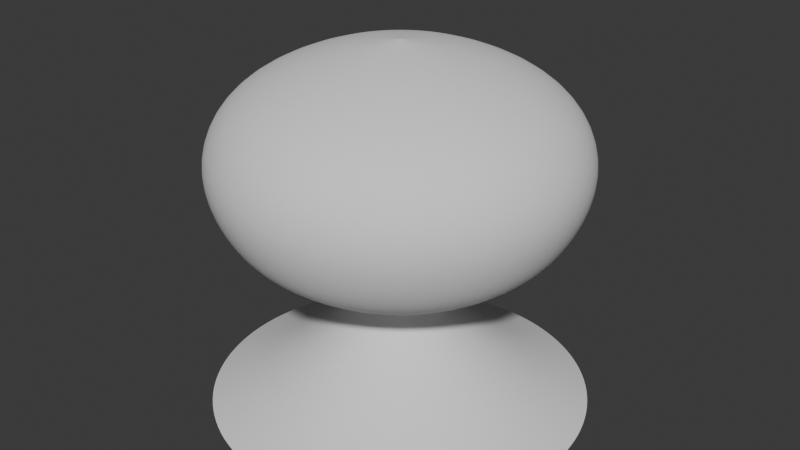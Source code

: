 # Source: Nuke.blend  (saved by Blender 4.0.36; exported with 4.5.12 LTS)
import bpy
from mathutils import Matrix  # noqa: F401  (used for matrix-valued properties, if any)

bpy.ops.wm.read_factory_settings(use_empty=True)
scene = bpy.context.scene
scene.name = 'Scene'

# ---- collections
col_collection = bpy.data.collections.new('Collection'); scene.collection.children.link(col_collection)

# ---- node groups
ng_auto_smooth = bpy.data.node_groups.new('Auto Smooth', 'GeometryNodeTree')
_s = ng_auto_smooth.interface.new_socket(name='Geometry', in_out='OUTPUT', socket_type='NodeSocketGeometry')
_s = ng_auto_smooth.interface.new_socket(name='Geometry', in_out='INPUT', socket_type='NodeSocketGeometry')
_s = ng_auto_smooth.interface.new_socket(name='Angle', in_out='INPUT', socket_type='NodeSocketFloat')
_s.subtype = 'ANGLE'
_s.min_value = 0.0
_s.max_value = 3.142
ng_auto_smooth.is_modifier = True
_N = ng_auto_smooth.nodes; _L = ng_auto_smooth.links
n0 = _N.new('NodeGroupOutput'); n0.name = 'Group Output'; n0.location = (480, -100)
n1 = _N.new('NodeGroupInput'); n1.name = 'Group Input'; n1.location = (-420, -300)
n2 = _N.new('NodeGroupInput'); n2.name = 'Group Input.001'; n2.location = (-60, -100)
n3 = _N.new('GeometryNodeSetShadeSmooth'); n3.name = 'Set Shade Smooth'; n3.location = (120, -100)
n3.domain = 'EDGE'
n4 = _N.new('GeometryNodeSetShadeSmooth'); n4.name = 'Set Shade Smooth.001'; n4.location = (300, -100)
n5 = _N.new('GeometryNodeInputMeshEdgeAngle'); n5.name = 'Edge Angle'; n5.location = (-420, -220)
n6 = _N.new('GeometryNodeInputEdgeSmooth'); n6.name = 'Is Edge Smooth'; n6.location = (-60, -160)
n7 = _N.new('GeometryNodeInputShadeSmooth'); n7.name = 'Is Face Smooth'; n7.location = (-240, -340)
n8 = _N.new('FunctionNodeBooleanMath'); n8.name = 'Boolean Math'; n8.location = (-60, -220)
n9 = _N.new('FunctionNodeCompare'); n9.name = 'Compare'; n9.location = (-240, -180)
n9.operation = 'LESS_EQUAL'
_L.new(n5.outputs[0], n9.inputs[0])
_L.new(n4.outputs[0], n0.inputs[0])
_L.new(n1.outputs[1], n9.inputs[1])
_L.new(n9.outputs[0], n8.inputs[0])
_L.new(n7.outputs[0], n8.inputs[1])
_L.new(n2.outputs[0], n3.inputs[0])
_L.new(n6.outputs[0], n3.inputs[1])
_L.new(n3.outputs[0], n4.inputs[0])
_L.new(n8.outputs[0], n3.inputs[2])
n0.is_active_output = True

# ---- world
world_world = bpy.data.worlds.new('World'); scene.world = world_world
world_world.use_nodes = True; world_world.node_tree.nodes.clear()
_N = world_world.node_tree.nodes; _L = world_world.node_tree.links
n0 = _N.new('ShaderNodeOutputWorld'); n0.name = 'World Output'; n0.location = (300, 300)
n1 = _N.new('ShaderNodeBackground'); n1.name = 'Background'; n1.location = (10, 300)
n1.inputs[0].default_value = (0.05088, 0.05088, 0.05088, 1.0)
_L.new(n1.outputs[0], n0.inputs[0])
n0.is_active_output = True
world_world.color = (0.05088, 0.05088, 0.05088)
world_world.use_sun_shadow = False
world_world.sun_shadow_jitter_overblur = 0.0

# ---- meshes
me_bottomnuke = bpy.data.meshes.new('BottomNuke')
me_bottomnuke.from_pydata([(-8.55e-08, 7.7, 0.0), (1.502, 7.552, 0.0), (2.947, 7.114, 0.0), (4.278, 6.402, 0.0), (5.445, 5.445, 0.0), (6.402, 4.278, 0.0), (7.114, 2.947, 0.0), (7.552, 1.502, 0.0), (7.7, -1.043e-07, 0.0), (7.552, -1.502, 0.0), (7.114, -2.947, 0.0), (6.402, -4.278, 0.0), (5.445, -5.445, 0.0), (4.278, -6.402, 0.0), (2.947, -7.114, 0.0), (1.502, -7.552, 0.0), (-8.55e-08, -7.7, 0.0), (-1.502, -7.552, 0.0), (-2.947, -7.114, 0.0), (-4.278, -6.402, 0.0), (-5.445, -5.445, 0.0), (-6.402, -4.278, 0.0), (-7.114, -2.947, 0.0), (-7.552, -1.502, 0.0), (-7.7, -1.043e-07, 0.0), (-7.552, 1.502, 0.0), (-7.114, 2.947, 0.0), (-6.402, 4.278, 0.0), (-5.445, 5.445, 0.0), (-4.278, 6.402, 0.0), (-2.947, 7.114, 0.0), (-1.502, 7.552, 0.0), (-4.521e-08, 5.5, 1.0), (1.073, 5.394, 1.0), (2.105, 5.081, 1.0), (3.056, 4.573, 1.0), (3.889, 3.889, 1.0), (4.573, 3.056, 1.0), (5.081, 2.105, 1.0), (5.394, 1.073, 1.0), (5.5, -5.215e-08, 1.0), (5.394, -1.073, 1.0), (5.081, -2.105, 1.0), (4.573, -3.056, 1.0), (3.889, -3.889, 1.0), (3.056, -4.573, 1.0), (2.105, -5.081, 1.0), (1.073, -5.394, 1.0), (-4.521e-08, -5.5, 1.0), (-1.073, -5.394, 1.0), (-2.105, -5.081, 1.0), (-3.056, -4.573, 1.0), (-3.889, -3.889, 1.0), (-4.573, -3.056, 1.0), (-5.081, -2.105, 1.0), (-5.394, -1.073, 1.0), (-5.5, -5.215e-08, 1.0), (-5.394, 1.073, 1.0), (-5.081, 2.105, 1.0), (-4.573, 3.056, 1.0), (-3.889, 3.889, 1.0), (-3.056, 4.573, 1.0), (-2.105, 5.081, 1.0), (-1.073, 5.394, 1.0), (-2.815e-08, 2.988, 2.8), (0.5829, 2.931, 2.8), (1.143, 2.761, 2.8), (1.66, 2.484, 2.8), (2.113, 2.113, 2.8), (2.484, 1.66, 2.8), (2.761, 1.143, 2.8), (2.931, 0.5829, 2.8), (2.988, -2.733e-08, 2.8), (2.931, -0.5829, 2.8), (2.761, -1.143, 2.8), (2.484, -1.66, 2.8), (2.113, -2.113, 2.8), (1.66, -2.484, 2.8), (1.143, -2.761, 2.8), (0.5829, -2.931, 2.8), (-2.815e-08, -2.988, 2.8), (-0.5829, -2.931, 2.8), (-1.143, -2.761, 2.8), (-1.66, -2.484, 2.8), (-2.113, -2.113, 2.8), (-2.484, -1.66, 2.8), (-2.761, -1.143, 2.8), (-2.931, -0.5829, 2.8), (-2.988, -2.733e-08, 2.8), (-2.931, 0.5829, 2.8), (-2.761, 1.143, 2.8), (-2.484, 1.66, 2.8), (-2.113, 2.113, 2.8), (-1.66, 2.484, 2.8), (-1.143, 2.761, 2.8), (-0.5829, 2.931, 2.8), (1.029e-08, 1.609, 4.331), (0.314, 1.578, 4.331), (0.6159, 1.487, 4.331), (0.8941, 1.338, 4.331), (1.138, 1.138, 4.331), (1.338, 0.8941, 4.331), (1.487, 0.6159, 4.331), (1.578, 0.314, 4.331), (1.609, 4.09e-08, 4.331), (1.578, -0.314, 4.331), (1.487, -0.6159, 4.331), (1.338, -0.8941, 4.331), (1.138, -1.138, 4.331), (0.8941, -1.338, 4.331), (0.6159, -1.487, 4.331), (0.314, -1.578, 4.331), (1.029e-08, -1.609, 4.331), (-0.314, -1.578, 4.331), (-0.6159, -1.487, 4.331), (-0.8941, -1.338, 4.331), (-1.138, -1.138, 4.331), (-1.338, -0.8941, 4.331), (-1.487, -0.6159, 4.331), (-1.578, -0.314, 4.331), (-1.609, 4.09e-08, 4.331), (-1.578, 0.314, 4.331), (-1.487, 0.6159, 4.331), (-1.338, 0.8941, 4.331), (-1.138, 1.138, 4.331), (-0.8941, 1.338, 4.331), (-0.6159, 1.487, 4.331), (-0.314, 1.578, 4.331), (-1.974e-08, 1.875, 6.524), (0.3659, 1.839, 6.524), (0.7177, 1.733, 6.524), (1.042, 1.559, 6.524), (1.326, 1.326, 6.524), (1.559, 1.042, 6.524), (1.733, 0.7177, 6.524), (1.839, 0.3659, 6.524), (1.875, 2.367e-08, 6.524), (1.839, -0.3659, 6.524), (1.733, -0.7177, 6.524), (1.559, -1.042, 6.524), (1.326, -1.326, 6.524), (1.042, -1.559, 6.524), (0.7177, -1.733, 6.524), (0.3659, -1.839, 6.524), (-1.974e-08, -1.875, 6.524), (-0.3659, -1.839, 6.524), (-0.7177, -1.733, 6.524), (-1.042, -1.559, 6.524), (-1.326, -1.326, 6.524), (-1.559, -1.042, 6.524), (-1.733, -0.7177, 6.524), (-1.839, -0.3659, 6.524), (-1.875, 2.367e-08, 6.524), (-1.839, 0.3659, 6.524), (-1.733, 0.7177, 6.524), (-1.559, 1.042, 6.524), (-1.326, 1.326, 6.524), (-1.042, 1.559, 6.524), (-0.7177, 1.733, 6.524), (-0.3659, 1.839, 6.524), (0.2067, 1.039, 5.428), (0.4054, 0.9788, 5.428), (0.5886, 0.8809, 5.428), (0.7491, 0.7491, 5.428), (0.8809, 0.5886, 5.428), (0.9788, 0.4054, 5.428), (1.039, 0.2067, 5.428), (1.059, 2.397e-08, 5.428), (1.039, -0.2067, 5.428), (0.9788, -0.4054, 5.428), (0.8809, -0.5886, 5.428), (0.7491, -0.7491, 5.428), (0.5886, -0.8809, 5.428), (0.4054, -0.9788, 5.428), (0.2067, -1.039, 5.428), (1.348e-08, -1.059, 5.428), (-0.2067, -1.039, 5.428), (-0.4054, -0.9788, 5.428), (-0.5886, -0.8809, 5.428), (-0.7491, -0.7491, 5.428), (-0.8809, -0.5886, 5.428), (-0.9788, -0.4054, 5.428), (-1.039, -0.2067, 5.428), (-1.059, 2.397e-08, 5.428), (-1.039, 0.2067, 5.428), (-0.9788, 0.4054, 5.428), (-0.8809, 0.5886, 5.428), (-0.7491, 0.7491, 5.428), (-0.5886, 0.8809, 5.428), (-0.4054, 0.9788, 5.428), (-0.2067, 1.039, 5.428), (1.348e-08, 1.059, 5.428)], [], [(31, 63, 32, 0), (30, 62, 63, 31), (29, 61, 62, 30), (28, 60, 61, 29), (27, 59, 60, 28), (26, 58, 59, 27), (25, 57, 58, 26), (24, 56, 57, 25), (23, 55, 56, 24), (22, 54, 55, 23), (21, 53, 54, 22), (20, 52, 53, 21), (19, 51, 52, 20), (18, 50, 51, 19), (17, 49, 50, 18), (16, 48, 49, 17), (15, 47, 48, 16), (14, 46, 47, 15), (13, 45, 46, 14), (12, 44, 45, 13), (11, 43, 44, 12), (10, 42, 43, 11), (9, 41, 42, 10), (8, 40, 41, 9), (7, 39, 40, 8), (6, 38, 39, 7), (5, 37, 38, 6), (4, 36, 37, 5), (3, 35, 36, 4), (2, 34, 35, 3), (1, 33, 34, 2), (0, 32, 33, 1), (63, 95, 64, 32), (62, 94, 95, 63), (61, 93, 94, 62), (60, 92, 93, 61), (59, 91, 92, 60), (58, 90, 91, 59), (57, 89, 90, 58), (56, 88, 89, 57), (55, 87, 88, 56), (54, 86, 87, 55), (53, 85, 86, 54), (52, 84, 85, 53), (51, 83, 84, 52), (50, 82, 83, 51), (49, 81, 82, 50), (48, 80, 81, 49), (47, 79, 80, 48), (46, 78, 79, 47), (45, 77, 78, 46), (44, 76, 77, 45), (43, 75, 76, 44), (42, 74, 75, 43), (41, 73, 74, 42), (40, 72, 73, 41), (39, 71, 72, 40), (38, 70, 71, 39), (37, 69, 70, 38), (36, 68, 69, 37), (35, 67, 68, 36), (34, 66, 67, 35), (33, 65, 66, 34), (32, 64, 65, 33), (95, 127, 96, 64), (94, 126, 127, 95), (93, 125, 126, 94), (92, 124, 125, 93), (91, 123, 124, 92), (90, 122, 123, 91), (89, 121, 122, 90), (88, 120, 121, 89), (87, 119, 120, 88), (86, 118, 119, 87), (85, 117, 118, 86), (84, 116, 117, 85), (83, 115, 116, 84), (82, 114, 115, 83), (81, 113, 114, 82), (80, 112, 113, 81), (79, 111, 112, 80), (78, 110, 111, 79), (77, 109, 110, 78), (76, 108, 109, 77), (75, 107, 108, 76), (74, 106, 107, 75), (73, 105, 106, 74), (72, 104, 105, 73), (71, 103, 104, 72), (70, 102, 103, 71), (69, 101, 102, 70), (68, 100, 101, 69), (67, 99, 100, 68), (66, 98, 99, 67), (65, 97, 98, 66), (64, 96, 97, 65), (190, 159, 128, 191), (189, 158, 159, 190), (188, 157, 158, 189), (187, 156, 157, 188), (186, 155, 156, 187), (185, 154, 155, 186), (184, 153, 154, 185), (183, 152, 153, 184), (182, 151, 152, 183), (181, 150, 151, 182), (180, 149, 150, 181), (179, 148, 149, 180), (178, 147, 148, 179), (177, 146, 147, 178), (176, 145, 146, 177), (175, 144, 145, 176), (174, 143, 144, 175), (173, 142, 143, 174), (172, 141, 142, 173), (171, 140, 141, 172), (170, 139, 140, 171), (169, 138, 139, 170), (168, 137, 138, 169), (167, 136, 137, 168), (166, 135, 136, 167), (165, 134, 135, 166), (164, 133, 134, 165), (163, 132, 133, 164), (162, 131, 132, 163), (161, 130, 131, 162), (160, 129, 130, 161), (191, 128, 129, 160), (96, 191, 160, 97), (97, 160, 161, 98), (98, 161, 162, 99), (99, 162, 163, 100), (100, 163, 164, 101), (101, 164, 165, 102), (102, 165, 166, 103), (103, 166, 167, 104), (104, 167, 168, 105), (105, 168, 169, 106), (106, 169, 170, 107), (107, 170, 171, 108), (108, 171, 172, 109), (109, 172, 173, 110), (110, 173, 174, 111), (111, 174, 175, 112), (112, 175, 176, 113), (113, 176, 177, 114), (114, 177, 178, 115), (115, 178, 179, 116), (116, 179, 180, 117), (117, 180, 181, 118), (118, 181, 182, 119), (119, 182, 183, 120), (120, 183, 184, 121), (121, 184, 185, 122), (122, 185, 186, 123), (123, 186, 187, 124), (124, 187, 188, 125), (125, 188, 189, 126), (126, 189, 190, 127), (127, 190, 191, 96)])
me_bottomnuke.polygons.foreach_set('use_smooth', [True] * 160)
_uv = me_bottomnuke.uv_layers.new(name='UVMap')
_uv.uv.foreach_set('vector', [0.03136, 1.49e-08, 0.03136, 0.125, 0.0001199, 0.125, 0.0001199, 7.451e-08, 0.0626, 1.49e-08, 0.0626, 0.125, 0.03136, 0.125, 0.03136, 1.49e-08, 0.09385, 7.451e-08, 0.09385, 0.125, 0.0626, 0.125, 0.0626, 1.49e-08, 0.1251, 7.451e-08, 0.1251, 0.125, 0.09385, 0.125, 0.09385, 7.451e-08, 0.1563, 7.451e-08, 0.1563, 0.125, 0.1251, 0.125, 0.1251, 7.451e-08, 0.1876, 4.47e-08, 0.1876, 0.125, 0.1563, 0.125, 0.1563, 7.451e-08, 0.2188, 1.49e-08, 0.2188, 0.125, 0.1876, 0.125, 0.1876, 4.47e-08, 0.2501, 1.49e-08, 0.2501, 0.125, 0.2188, 0.125, 0.2188, 1.49e-08, 0.2813, 1.49e-08, 0.2813, 0.125, 0.2501, 0.125, 0.2501, 1.49e-08, 0.3125, 1.49e-08, 0.3125, 0.125, 0.2813, 0.125, 0.2813, 1.49e-08, 0.3438, 1.49e-08, 0.3438, 0.125, 0.3125, 0.125, 0.3125, 1.49e-08, 0.375, 1.49e-08, 0.375, 0.125, 0.3438, 0.125, 0.3438, 1.49e-08, 0.4063, 1.49e-08, 0.4063, 0.125, 0.375, 0.125, 0.375, 1.49e-08, 0.4375, 1.49e-08, 0.4375, 0.125, 0.4063, 0.125, 0.4063, 1.49e-08, 0.4688, 1.49e-08, 0.4688, 0.125, 0.4375, 0.125, 0.4375, 1.49e-08, 0.5, 1.49e-08, 0.5, 0.125, 0.4688, 0.125, 0.4688, 1.49e-08, 0.5312, 1.49e-08, 0.5312, 0.125, 0.5, 0.125, 0.5, 1.49e-08, 0.5625, -1.49e-08, 0.5625, 0.125, 0.5312, 0.125, 0.5312, 1.49e-08, 0.5937, -1.49e-08, 0.5937, 0.125, 0.5625, 0.125, 0.5625, -1.49e-08, 0.625, -4.47e-08, 0.625, 0.125, 0.5937, 0.125, 0.5937, -1.49e-08, 0.6562, -4.47e-08, 0.6562, 0.125, 0.625, 0.125, 0.625, -4.47e-08, 0.6875, -4.47e-08, 0.6875, 0.125, 0.6562, 0.125, 0.6562, -4.47e-08, 0.7187, -4.47e-08, 0.7187, 0.125, 0.6875, 0.125, 0.6875, -4.47e-08, 0.7499, -4.47e-08, 0.7499, 0.125, 0.7187, 0.125, 0.7187, -4.47e-08, 0.7812, -4.47e-08, 0.7812, 0.125, 0.7499, 0.125, 0.7499, -4.47e-08, 0.8124, -4.47e-08, 0.8124, 0.125, 0.7812, 0.125, 0.7812, -4.47e-08, 0.8437, -4.47e-08, 0.8437, 0.125, 0.8124, 0.125, 0.8124, -4.47e-08, 0.8749, -4.47e-08, 0.8749, 0.125, 0.8437, 0.125, 0.8437, -4.47e-08, 0.9062, -4.47e-08, 0.9062, 0.125, 0.8749, 0.125, 0.8749, -4.47e-08, 0.9374, -4.47e-08, 0.9374, 0.125, 0.9062, 0.125, 0.9062, -4.47e-08, 0.9686, -4.47e-08, 0.9686, 0.125, 0.9374, 0.125, 0.9374, -4.47e-08, 0.9999, -7.451e-08, 0.9999, 0.125, 0.9686, 0.125, 0.9686, -4.47e-08, 0.03136, 0.125, 0.03136, 0.3875, 0.0001199, 0.3875, 0.0001199, 0.125, 0.0626, 0.125, 0.0626, 0.3875, 0.03136, 0.3875, 0.03136, 0.125, 0.09385, 0.125, 0.09385, 0.3875, 0.0626, 0.3875, 0.0626, 0.125, 0.1251, 0.125, 0.1251, 0.3875, 0.09385, 0.3875, 0.09385, 0.125, 0.1563, 0.125, 0.1563, 0.3875, 0.1251, 0.3875, 0.1251, 0.125, 0.1876, 0.125, 0.1876, 0.3875, 0.1563, 0.3875, 0.1563, 0.125, 0.2188, 0.125, 0.2188, 0.3875, 0.1876, 0.3875, 0.1876, 0.125, 0.2501, 0.125, 0.2501, 0.3875, 0.2188, 0.3875, 0.2188, 0.125, 0.2813, 0.125, 0.2813, 0.3875, 0.2501, 0.3875, 0.2501, 0.125, 0.3125, 0.125, 0.3125, 0.3875, 0.2813, 0.3875, 0.2813, 0.125, 0.3438, 0.125, 0.3438, 0.3875, 0.3125, 0.3875, 0.3125, 0.125, 0.375, 0.125, 0.375, 0.3875, 0.3438, 0.3875, 0.3438, 0.125, 0.4063, 0.125, 0.4063, 0.3875, 0.375, 0.3875, 0.375, 0.125, 0.4375, 0.125, 0.4375, 0.3875, 0.4063, 0.3875, 0.4063, 0.125, 0.4688, 0.125, 0.4688, 0.3875, 0.4375, 0.3875, 0.4375, 0.125, 0.5, 0.125, 0.5, 0.3875, 0.4688, 0.3875, 0.4688, 0.125, 0.5312, 0.125, 0.5312, 0.3875, 0.5, 0.3875, 0.5, 0.125, 0.5625, 0.125, 0.5625, 0.3875, 0.5312, 0.3875, 0.5312, 0.125, 0.5937, 0.125, 0.5937, 0.3875, 0.5625, 0.3875, 0.5625, 0.125, 0.625, 0.125, 0.625, 0.3875, 0.5937, 0.3875, 0.5937, 0.125, 0.6562, 0.125, 0.6562, 0.3875, 0.625, 0.3875, 0.625, 0.125, 0.6875, 0.125, 0.6875, 0.3875, 0.6562, 0.3875, 0.6562, 0.125, 0.7187, 0.125, 0.7187, 0.3875, 0.6875, 0.3875, 0.6875, 0.125, 0.7499, 0.125, 0.7499, 0.3875, 0.7187, 0.3875, 0.7187, 0.125, 0.7812, 0.125, 0.7812, 0.3875, 0.7499, 0.3875, 0.7499, 0.125, 0.8124, 0.125, 0.8124, 0.3875, 0.7812, 0.3875, 0.7812, 0.125, 0.8437, 0.125, 0.8437, 0.3875, 0.8124, 0.3875, 0.8124, 0.125, 0.8749, 0.125, 0.8749, 0.3875, 0.8437, 0.3875, 0.8437, 0.125, 0.9062, 0.125, 0.9062, 0.3875, 0.8749, 0.3875, 0.8749, 0.125, 0.9374, 0.125, 0.9374, 0.3875, 0.9062, 0.3875, 0.9062, 0.125, 0.9686, 0.125, 0.9686, 0.3875, 0.9374, 0.3875, 0.9374, 0.125, 0.9999, 0.125, 0.9999, 0.3875, 0.9686, 0.3875, 0.9686, 0.125, 0.03136, 0.3875, 0.03136, 0.5713, 0.0001199, 0.5713, 0.0001199, 0.3875, 0.0626, 0.3875, 0.0626, 0.5713, 0.03136, 0.5713, 0.03136, 0.3875, 0.09385, 0.3875, 0.09385, 0.5712, 0.0626, 0.5713, 0.0626, 0.3875, 0.1251, 0.3875, 0.1251, 0.5713, 0.09385, 0.5712, 0.09385, 0.3875, 0.1563, 0.3875, 0.1563, 0.5712, 0.1251, 0.5713, 0.1251, 0.3875, 0.1876, 0.3875, 0.1876, 0.5712, 0.1563, 0.5712, 0.1563, 0.3875, 0.2188, 0.3875, 0.2188, 0.5713, 0.1876, 0.5712, 0.1876, 0.3875, 0.2501, 0.3875, 0.2501, 0.5712, 0.2188, 0.5713, 0.2188, 0.3875, 0.2813, 0.3875, 0.2813, 0.5712, 0.2501, 0.5712, 0.2501, 0.3875, 0.3125, 0.3875, 0.3125, 0.5713, 0.2813, 0.5712, 0.2813, 0.3875, 0.3438, 0.3875, 0.3438, 0.5712, 0.3125, 0.5713, 0.3125, 0.3875, 0.375, 0.3875, 0.375, 0.5713, 0.3438, 0.5712, 0.3438, 0.3875, 0.4063, 0.3875, 0.4063, 0.5712, 0.375, 0.5713, 0.375, 0.3875, 0.4375, 0.3875, 0.4375, 0.5712, 0.4063, 0.5712, 0.4063, 0.3875, 0.4688, 0.3875, 0.4688, 0.5713, 0.4375, 0.5712, 0.4375, 0.3875, 0.5, 0.3875, 0.5, 0.5713, 0.4688, 0.5713, 0.4688, 0.3875, 0.5312, 0.3875, 0.5312, 0.5713, 0.5, 0.5713, 0.5, 0.3875, 0.5625, 0.3875, 0.5625, 0.5712, 0.5312, 0.5713, 0.5312, 0.3875, 0.5937, 0.3875, 0.5937, 0.5712, 0.5625, 0.5712, 0.5625, 0.3875, 0.625, 0.3875, 0.625, 0.5712, 0.5937, 0.5712, 0.5937, 0.3875, 0.6562, 0.3875, 0.6562, 0.5712, 0.625, 0.5712, 0.625, 0.3875, 0.6875, 0.3875, 0.6875, 0.5712, 0.6562, 0.5712, 0.6562, 0.3875, 0.7187, 0.3875, 0.7187, 0.5713, 0.6875, 0.5712, 0.6875, 0.3875, 0.7499, 0.3875, 0.7499, 0.5712, 0.7187, 0.5713, 0.7187, 0.3875, 0.7812, 0.3875, 0.7812, 0.5713, 0.7499, 0.5712, 0.7499, 0.3875, 0.8124, 0.3875, 0.8124, 0.5712, 0.7812, 0.5713, 0.7812, 0.3875, 0.8437, 0.3875, 0.8437, 0.5712, 0.8124, 0.5712, 0.8124, 0.3875, 0.8749, 0.3875, 0.8749, 0.5712, 0.8437, 0.5712, 0.8437, 0.3875, 0.9062, 0.3875, 0.9062, 0.5712, 0.8749, 0.5712, 0.8749, 0.3875, 0.9374, 0.3875, 0.9374, 0.5712, 0.9062, 0.5712, 0.9062, 0.3875, 0.9686, 0.3875, 0.9686, 0.5712, 0.9374, 0.5712, 0.9374, 0.3875, 0.9999, 0.3875, 0.9999, 0.5712, 0.9686, 0.5712, 0.9686, 0.3875, 0.03136, 0.6784, 0.03136, 0.7856, 0.0001199, 0.7856, 0.0001199, 0.6784, 0.0626, 0.6784, 0.0626, 0.7856, 0.03136, 0.7856, 0.03136, 0.6784, 0.09385, 0.6784, 0.09385, 0.7856, 0.0626, 0.7856, 0.0626, 0.6784, 0.1251, 0.6784, 0.1251, 0.7856, 0.09385, 0.7856, 0.09385, 0.6784, 0.1563, 0.6784, 0.1563, 0.7856, 0.1251, 0.7856, 0.1251, 0.6784, 0.1876, 0.6784, 0.1876, 0.7856, 0.1563, 0.7856, 0.1563, 0.6784, 0.2188, 0.6784, 0.2188, 0.7856, 0.1876, 0.7856, 0.1876, 0.6784, 0.2501, 0.6784, 0.2501, 0.7856, 0.2188, 0.7856, 0.2188, 0.6784, 0.2813, 0.6784, 0.2813, 0.7856, 0.2501, 0.7856, 0.2501, 0.6784, 0.3125, 0.6784, 0.3125, 0.7856, 0.2813, 0.7856, 0.2813, 0.6784, 0.3438, 0.6784, 0.3438, 0.7856, 0.3125, 0.7856, 0.3125, 0.6784, 0.375, 0.6784, 0.375, 0.7856, 0.3438, 0.7856, 0.3438, 0.6784, 0.4063, 0.6784, 0.4063, 0.7856, 0.375, 0.7856, 0.375, 0.6784, 0.4375, 0.6784, 0.4375, 0.7856, 0.4063, 0.7856, 0.4063, 0.6784, 0.4688, 0.6784, 0.4688, 0.7856, 0.4375, 0.7856, 0.4375, 0.6784, 0.5, 0.6784, 0.5, 0.7856, 0.4688, 0.7856, 0.4688, 0.6784, 0.5312, 0.6784, 0.5312, 0.7856, 0.5, 0.7856, 0.5, 0.6784, 0.5625, 0.6784, 0.5625, 0.7856, 0.5312, 0.7856, 0.5312, 0.6784, 0.5937, 0.6784, 0.5937, 0.7856, 0.5625, 0.7856, 0.5625, 0.6784, 0.625, 0.6784, 0.625, 0.7856, 0.5937, 0.7856, 0.5937, 0.6784, 0.6562, 0.6784, 0.6562, 0.7856, 0.625, 0.7856, 0.625, 0.6784, 0.6875, 0.6784, 0.6875, 0.7856, 0.6562, 0.7856, 0.6562, 0.6784, 0.7187, 0.6784, 0.7187, 0.7856, 0.6875, 0.7856, 0.6875, 0.6784, 0.7499, 0.6784, 0.7499, 0.7856, 0.7187, 0.7856, 0.7187, 0.6784, 0.7812, 0.6784, 0.7812, 0.7856, 0.7499, 0.7856, 0.7499, 0.6784, 0.8124, 0.6784, 0.8124, 0.7856, 0.7812, 0.7856, 0.7812, 0.6784, 0.8437, 0.6784, 0.8437, 0.7856, 0.8124, 0.7856, 0.8124, 0.6784, 0.8749, 0.6784, 0.8749, 0.7856, 0.8437, 0.7856, 0.8437, 0.6784, 0.9062, 0.6784, 0.9062, 0.7856, 0.8749, 0.7856, 0.8749, 0.6784, 0.9374, 0.6784, 0.9374, 0.7856, 0.9062, 0.7856, 0.9062, 0.6784, 0.9686, 0.6784, 0.9686, 0.7856, 0.9374, 0.7856, 0.9374, 0.6784, 0.9999, 0.6784, 0.9999, 0.7856, 0.9686, 0.7856, 0.9686, 0.6784, 0.9999, 0.5712, 0.9999, 0.6784, 0.9686, 0.6784, 0.9686, 0.5712, 0.9686, 0.5712, 0.9686, 0.6784, 0.9374, 0.6784, 0.9374, 0.5712, 0.9374, 0.5712, 0.9374, 0.6784, 0.9062, 0.6784, 0.9062, 0.5712, 0.9062, 0.5712, 0.9062, 0.6784, 0.8749, 0.6784, 0.8749, 0.5712, 0.8749, 0.5712, 0.8749, 0.6784, 0.8437, 0.6784, 0.8437, 0.5712, 0.8437, 0.5712, 0.8437, 0.6784, 0.8124, 0.6784, 0.8124, 0.5712, 0.8124, 0.5712, 0.8124, 0.6784, 0.7812, 0.6784, 0.7812, 0.5713, 0.7812, 0.5713, 0.7812, 0.6784, 0.7499, 0.6784, 0.7499, 0.5712, 0.7499, 0.5712, 0.7499, 0.6784, 0.7187, 0.6784, 0.7187, 0.5713, 0.7187, 0.5713, 0.7187, 0.6784, 0.6875, 0.6784, 0.6875, 0.5712, 0.6875, 0.5712, 0.6875, 0.6784, 0.6562, 0.6784, 0.6562, 0.5712, 0.6562, 0.5712, 0.6562, 0.6784, 0.625, 0.6784, 0.625, 0.5712, 0.625, 0.5712, 0.625, 0.6784, 0.5937, 0.6784, 0.5937, 0.5712, 0.5937, 0.5712, 0.5937, 0.6784, 0.5625, 0.6784, 0.5625, 0.5712, 0.5625, 0.5712, 0.5625, 0.6784, 0.5312, 0.6784, 0.5312, 0.5713, 0.5312, 0.5713, 0.5312, 0.6784, 0.5, 0.6784, 0.5, 0.5713, 0.5, 0.5713, 0.5, 0.6784, 0.4688, 0.6784, 0.4688, 0.5713, 0.4688, 0.5713, 0.4688, 0.6784, 0.4375, 0.6784, 0.4375, 0.5712, 0.4375, 0.5712, 0.4375, 0.6784, 0.4063, 0.6784, 0.4063, 0.5712, 0.4063, 0.5712, 0.4063, 0.6784, 0.375, 0.6784, 0.375, 0.5713, 0.375, 0.5713, 0.375, 0.6784, 0.3438, 0.6784, 0.3438, 0.5712, 0.3438, 0.5712, 0.3438, 0.6784, 0.3125, 0.6784, 0.3125, 0.5713, 0.3125, 0.5713, 0.3125, 0.6784, 0.2813, 0.6784, 0.2813, 0.5712, 0.2813, 0.5712, 0.2813, 0.6784, 0.2501, 0.6784, 0.2501, 0.5712, 0.2501, 0.5712, 0.2501, 0.6784, 0.2188, 0.6784, 0.2188, 0.5713, 0.2188, 0.5713, 0.2188, 0.6784, 0.1876, 0.6784, 0.1876, 0.5712, 0.1876, 0.5712, 0.1876, 0.6784, 0.1563, 0.6784, 0.1563, 0.5712, 0.1563, 0.5712, 0.1563, 0.6784, 0.1251, 0.6784, 0.1251, 0.5713, 0.1251, 0.5713, 0.1251, 0.6784, 0.09385, 0.6784, 0.09385, 0.5712, 0.09385, 0.5712, 0.09385, 0.6784, 0.0626, 0.6784, 0.0626, 0.5713, 0.0626, 0.5713, 0.0626, 0.6784, 0.03136, 0.6784, 0.03136, 0.5713, 0.03136, 0.5713, 0.03136, 0.6784, 0.0001199, 0.6784, 0.0001199, 0.5713])
me_bottomnuke.update()
me_topnuke = bpy.data.meshes.new('TopNuke')
me_topnuke.from_pydata([(-1.299e-09, 1.107, 6.0), (0.216, 1.086, 6.0), (0.4237, 1.023, 6.0), (0.6152, 0.9207, 6.0), (0.783, 0.783, 6.0), (0.9207, 0.6152, 6.0), (1.023, 0.4237, 6.0), (1.086, 0.216, 6.0), (1.107, -1.599e-09, 6.0), (1.086, -0.216, 6.0), (1.023, -0.4237, 6.0), (0.9207, -0.6152, 6.0), (0.783, -0.783, 6.0), (0.6152, -0.9207, 6.0), (0.4237, -1.023, 6.0), (0.216, -1.086, 6.0), (-1.299e-09, -1.107, 6.0), (-0.216, -1.086, 6.0), (-0.4237, -1.023, 6.0), (-0.6152, -0.9207, 6.0), (-0.783, -0.783, 6.0), (-0.9207, -0.6152, 6.0), (-1.023, -0.4237, 6.0), (-1.086, -0.216, 6.0), (-1.107, -1.599e-09, 6.0), (-1.086, 0.216, 6.0), (-1.023, 0.4237, 6.0), (-0.9207, 0.6152, 6.0), (-0.783, 0.783, 6.0), (-0.6152, 0.9207, 6.0), (-0.4237, 1.023, 6.0), (-0.216, 1.086, 6.0), (-5.863e-09, 1.063, 5.96), (0.2074, 1.043, 5.96), (0.4068, 0.9821, 5.96), (0.5906, 0.8839, 5.96), (0.7517, 0.7517, 5.96), (0.8839, 0.5906, 5.96), (0.9821, 0.4068, 5.96), (1.043, 0.2074, 5.96), (1.063, 1.684e-08, 5.96), (1.043, -0.2074, 5.96), (0.9821, -0.4068, 5.96), (0.8839, -0.5906, 5.96), (0.7517, -0.7517, 5.96), (0.5906, -0.8839, 5.96), (0.4068, -0.9821, 5.96), (0.2074, -1.043, 5.96), (-5.863e-09, -1.063, 5.96), (-0.2074, -1.043, 5.96), (-0.4068, -0.9821, 5.96), (-0.5906, -0.8839, 5.96), (-0.7517, -0.7517, 5.96), (-0.8839, -0.5906, 5.96), (-0.9821, -0.4068, 5.96), (-1.043, -0.2074, 5.96), (-1.063, 1.684e-08, 5.96), (-1.043, 0.2074, 5.96), (-0.9821, 0.4068, 5.96), (-0.8839, 0.5906, 5.96), (-0.7517, 0.7517, 5.96), (-0.5906, 0.8839, 5.96), (-0.4068, 0.9821, 5.96), (-0.2074, 1.043, 5.96), (8.05e-09, 3.062, 5.424), (0.5974, 3.003, 5.424), (1.172, 2.829, 5.424), (1.701, 2.546, 5.424), (2.165, 2.165, 5.424), (2.546, 1.701, 5.424), (2.829, 1.172, 5.424), (3.003, 0.5974, 5.424), (3.062, -1.377e-08, 5.424), (3.003, -0.5974, 5.424), (2.829, -1.172, 5.424), (2.546, -1.701, 5.424), (2.165, -2.165, 5.424), (1.701, -2.546, 5.424), (1.172, -2.829, 5.424), (0.5974, -3.003, 5.424), (8.05e-09, -3.062, 5.424), (-0.5974, -3.003, 5.424), (-1.172, -2.829, 5.424), (-1.701, -2.546, 5.424), (-2.165, -2.165, 5.424), (-2.546, -1.701, 5.424), (-2.829, -1.172, 5.424), (-3.003, -0.5974, 5.424), (-3.062, -1.377e-08, 5.424), (-3.003, 0.5974, 5.424), (-2.829, 1.172, 5.424), (-2.546, 1.701, 5.424), (-2.165, 2.165, 5.424), (-1.701, 2.546, 5.424), (-1.172, 2.829, 5.424), (-0.5974, 3.003, 5.424), (1.482e-07, 4.007, 5.801), (0.7818, 3.93, 5.801), (1.534, 3.702, 5.801), (2.226, 3.332, 5.801), (2.834, 2.834, 5.801), (3.332, 2.226, 5.801), (3.702, 1.534, 5.801), (3.93, 0.7818, 5.801), (4.007, 4.005e-10, 5.801), (3.93, -0.7818, 5.801), (3.702, -1.534, 5.801), (3.332, -2.226, 5.801), (2.834, -2.834, 5.801), (2.226, -3.332, 5.801), (1.534, -3.702, 5.801), (0.7818, -3.93, 5.801), (1.482e-07, -4.007, 5.801), (-0.7818, -3.93, 5.801), (-1.534, -3.702, 5.801), (-2.226, -3.332, 5.801), (-2.834, -2.834, 5.801), (-3.332, -2.226, 5.801), (-3.702, -1.534, 5.801), (-3.93, -0.7818, 5.801), (-4.007, 4.005e-10, 5.801), (-3.93, 0.7818, 5.801), (-3.702, 1.534, 5.801), (-3.332, 2.226, 5.801), (-2.834, 2.834, 5.801), (-2.226, 3.332, 5.801), (-1.534, 3.702, 5.801), (-0.7818, 3.93, 5.801), (1.956e-07, 6.965, 8.34), (1.359, 6.831, 8.34), (2.665, 6.435, 8.34), (3.869, 5.791, 8.34), (4.925, 4.925, 8.34), (5.791, 3.869, 8.34), (6.435, 2.665, 8.34), (6.831, 1.359, 8.34), (6.965, -5.635e-08, 8.34), (6.831, -1.359, 8.34), (6.435, -2.665, 8.34), (5.791, -3.869, 8.34), (4.925, -4.925, 8.34), (3.869, -5.791, 8.34), (2.665, -6.435, 8.34), (1.359, -6.831, 8.34), (1.956e-07, -6.965, 8.34), (-1.359, -6.831, 8.34), (-2.665, -6.435, 8.34), (-3.869, -5.791, 8.34), (-4.925, -4.925, 8.34), (-5.791, -3.869, 8.34), (-6.435, -2.665, 8.34), (-6.831, -1.359, 8.34), (-6.965, -5.635e-08, 8.34), (-6.831, 1.359, 8.34), (-6.435, 2.665, 8.34), (-5.791, 3.869, 8.34), (-4.925, 4.925, 8.34), (-3.869, 5.791, 8.34), (-2.665, 6.435, 8.34), (-1.359, 6.831, 8.34), (1.956e-07, 6.965, 11.9), (1.359, 6.831, 11.9), (2.665, 6.435, 11.9), (3.869, 5.791, 11.9), (4.925, 4.925, 11.9), (5.791, 3.869, 11.9), (6.435, 2.665, 11.9), (6.831, 1.359, 11.9), (6.965, -5.635e-08, 11.9), (6.831, -1.359, 11.9), (6.435, -2.665, 11.9), (5.791, -3.869, 11.9), (4.925, -4.925, 11.9), (3.869, -5.791, 11.9), (2.665, -6.435, 11.9), (1.359, -6.831, 11.9), (1.956e-07, -6.965, 11.9), (-1.359, -6.831, 11.9), (-2.665, -6.435, 11.9), (-3.869, -5.791, 11.9), (-4.925, -4.925, 11.9), (-5.791, -3.869, 11.9), (-6.435, -2.665, 11.9), (-6.831, -1.359, 11.9), (-6.965, -5.635e-08, 11.9), (-6.831, 1.359, 11.9), (-6.435, 2.665, 11.9), (-5.791, 3.869, 11.9), (-4.925, 4.925, 11.9), (-3.869, 5.791, 11.9), (-2.665, 6.435, 11.9), (-1.359, 6.831, 11.9), (1.183e-07, 2.786, 14.34), (0.5435, 2.732, 14.34), (1.066, 2.574, 14.34), (1.548, 2.316, 14.34), (1.97, 1.97, 14.34), (2.316, 1.548, 14.34), (2.574, 1.066, 14.34), (2.732, 0.5435, 14.34), (2.786, -1.115e-07, 14.34), (2.732, -0.5435, 14.34), (2.574, -1.066, 14.34), (2.316, -1.548, 14.34), (1.97, -1.97, 14.34), (1.548, -2.316, 14.34), (1.066, -2.574, 14.34), (0.5435, -2.732, 14.34), (1.183e-07, -2.786, 14.34), (-0.5435, -2.732, 14.34), (-1.066, -2.574, 14.34), (-1.548, -2.316, 14.34), (-1.97, -1.97, 14.34), (-2.316, -1.548, 14.34), (-2.574, -1.066, 14.34), (-2.732, -0.5435, 14.34), (-2.786, -1.115e-07, 14.34), (-2.732, 0.5435, 14.34), (-2.574, 1.066, 14.34), (-2.316, 1.548, 14.34), (-1.97, 1.97, 14.34), (-1.548, 2.316, 14.34), (-1.066, 2.574, 14.34), (-0.5435, 2.732, 14.34), (9.351e-08, -1.661e-07, 14.78), (5.013, -2.076, 13.31), (4.511, -3.014, 13.31), (-5.426, -8.721e-08, 13.31), (-5.322, 1.059, 13.31), (3.837, -3.837, 13.31), (-5.013, 2.076, 13.31), (3.014, -4.511, 13.31), (-4.511, 3.014, 13.31), (2.076, -5.013, 13.31), (1.627e-07, 5.426, 13.31), (1.059, 5.322, 13.31), (-3.837, 3.837, 13.31), (1.059, -5.322, 13.31), (2.076, 5.013, 13.31), (-3.014, 4.511, 13.31), (1.627e-07, -5.426, 13.31), (3.014, 4.511, 13.31), (-2.076, 5.013, 13.31), (-1.059, -5.322, 13.31), (3.837, 3.837, 13.31), (-1.059, 5.322, 13.31), (-2.076, -5.013, 13.31), (4.511, 3.014, 13.31), (-3.014, -4.511, 13.31), (5.013, 2.076, 13.31), (-3.837, -3.837, 13.31), (5.322, 1.059, 13.31), (-4.511, -3.014, 13.31), (5.426, -8.721e-08, 13.31), (-5.013, -2.076, 13.31), (5.322, -1.059, 13.31), (-5.322, -1.059, 13.31), (7.36, 1.464, 10.1), (7.504, -6.585e-08, 10.1), (-6.239, -4.169, 10.1), (-6.933, -2.872, 10.1), (7.36, -1.464, 10.1), (-7.36, -1.464, 10.1), (6.933, -2.872, 10.1), (-7.504, -6.585e-08, 10.1), (6.239, -4.169, 10.1), (-7.36, 1.464, 10.1), (5.306, -5.306, 10.1), (-6.933, 2.872, 10.1), (4.169, -6.239, 10.1), (-6.239, 4.169, 10.1), (2.872, -6.933, 10.1), (2.056e-07, 7.504, 10.1), (1.464, 7.36, 10.1), (-5.306, 5.306, 10.1), (1.464, -7.36, 10.1), (2.872, 6.933, 10.1), (-4.169, 6.239, 10.1), (2.056e-07, -7.504, 10.1), (4.169, 6.239, 10.1), (-2.872, 6.933, 10.1), (-1.464, -7.36, 10.1), (5.306, 5.306, 10.1), (-1.464, 7.36, 10.1), (-2.872, -6.933, 10.1), (6.239, 4.169, 10.1), (-4.169, -6.239, 10.1), (6.933, 2.872, 10.1), (-5.306, -5.306, 10.1), (4.254, 4.254, 7.003), (5.002, 3.342, 7.003), (-1.174, 5.9, 7.003), (1.862e-07, 6.015, 7.003), (-2.302, -5.557, 7.003), (-3.342, -5.002, 7.003), (5.557, 2.302, 7.003), (-4.254, -4.254, 7.003), (5.9, 1.174, 7.003), (-5.002, -3.342, 7.003), (6.015, -2.672e-08, 7.003), (-5.557, -2.302, 7.003), (5.9, -1.174, 7.003), (-5.9, -1.174, 7.003), (5.557, -2.302, 7.003), (-6.015, -2.672e-08, 7.003), (5.002, -3.342, 7.003), (-5.9, 1.174, 7.003), (4.254, -4.254, 7.003), (-5.557, 2.302, 7.003), (3.342, -5.002, 7.003), (-5.002, 3.342, 7.003), (2.302, -5.557, 7.003), (1.174, 5.9, 7.003), (-4.254, 4.254, 7.003), (1.174, -5.9, 7.003), (2.302, 5.557, 7.003), (-3.342, 5.002, 7.003), (1.862e-07, -6.015, 7.003), (3.342, 5.002, 7.003), (-2.302, 5.557, 7.003), (-1.174, -5.9, 7.003), (9.351e-08, -1.661e-07, 14.78), (1.025e-07, -1.661e-07, 14.78), (1.025e-07, -1.661e-07, 14.78), (1.025e-07, -1.661e-07, 14.78), (1.025e-07, -1.661e-07, 14.78), (1.025e-07, -1.661e-07, 14.78), (1.025e-07, -1.661e-07, 14.78), (1.025e-07, -1.706e-07, 14.78), (1.025e-07, -1.661e-07, 14.78), (1.025e-07, -1.661e-07, 14.78), (1.025e-07, -1.661e-07, 14.78), (1.025e-07, -1.661e-07, 14.78), (1.025e-07, -1.661e-07, 14.78), (1.025e-07, -1.661e-07, 14.78), (9.351e-08, -1.661e-07, 14.78), (9.351e-08, -1.661e-07, 14.78), (9.351e-08, -1.661e-07, 14.78), (1.025e-07, -1.661e-07, 14.78), (1.025e-07, -1.661e-07, 14.78), (1.025e-07, -1.661e-07, 14.78), (1.025e-07, -1.661e-07, 14.78), (1.025e-07, -1.661e-07, 14.78), (1.025e-07, -1.661e-07, 14.78), (1.025e-07, -1.706e-07, 14.78), (1.025e-07, -1.661e-07, 14.78), (1.025e-07, -1.661e-07, 14.78), (1.025e-07, -1.661e-07, 14.78), (1.025e-07, -1.661e-07, 14.78), (1.025e-07, -1.661e-07, 14.78), (1.025e-07, -1.661e-07, 14.78), (9.351e-08, -1.661e-07, 14.78)], [(1, 0), (2, 1), (3, 2), (4, 3), (5, 4), (6, 5), (7, 6), (8, 7), (9, 8), (10, 9), (11, 10), (12, 11), (13, 12), (14, 13), (15, 14), (16, 15), (17, 16), (18, 17), (19, 18), (20, 19), (21, 20), (22, 21), (23, 22), (24, 23), (25, 24), (26, 25), (27, 26), (28, 27), (29, 28), (30, 29), (31, 30), (0, 31)], [(52, 84, 85, 53), (39, 71, 72, 40), (53, 85, 86, 54), (40, 72, 73, 41), (54, 86, 87, 55), (41, 73, 74, 42), (55, 87, 88, 56), (42, 74, 75, 43), (56, 88, 89, 57), (43, 75, 76, 44), (57, 89, 90, 58), (44, 76, 77, 45), (58, 90, 91, 59), (45, 77, 78, 46), (32, 64, 65, 33), (59, 91, 92, 60), (46, 78, 79, 47), (33, 65, 66, 34), (60, 92, 93, 61), (47, 79, 80, 48), (34, 66, 67, 35), (61, 93, 94, 62), (48, 80, 81, 49), (35, 67, 68, 36), (62, 94, 95, 63), (49, 81, 82, 50), (36, 68, 69, 37), (63, 95, 64, 32), (50, 82, 83, 51), (37, 69, 70, 38), (51, 83, 84, 52), (38, 70, 71, 39), (65, 97, 98, 66), (92, 124, 125, 93), (79, 111, 112, 80), (66, 98, 99, 67), (93, 125, 126, 94), (80, 112, 113, 81), (67, 99, 100, 68), (94, 126, 127, 95), (81, 113, 114, 82), (68, 100, 101, 69), (95, 127, 96, 64), (82, 114, 115, 83), (69, 101, 102, 70), (83, 115, 116, 84), (70, 102, 103, 71), (84, 116, 117, 85), (71, 103, 104, 72), (85, 117, 118, 86), (72, 104, 105, 73), (86, 118, 119, 87), (73, 105, 106, 74), (87, 119, 120, 88), (74, 106, 107, 75), (88, 120, 121, 89), (75, 107, 108, 76), (89, 121, 122, 90), (76, 108, 109, 77), (90, 122, 123, 91), (77, 109, 110, 78), (64, 96, 97, 65), (91, 123, 124, 92), (78, 110, 111, 79), (289, 132, 133, 290), (291, 159, 128, 292), (293, 146, 147, 294), (290, 133, 134, 295), (294, 147, 148, 296), (295, 134, 135, 297), (296, 148, 149, 298), (297, 135, 136, 299), (298, 149, 150, 300), (299, 136, 137, 301), (300, 150, 151, 302), (301, 137, 138, 303), (302, 151, 152, 304), (303, 138, 139, 305), (304, 152, 153, 306), (305, 139, 140, 307), (306, 153, 154, 308), (307, 140, 141, 309), (308, 154, 155, 310), (309, 141, 142, 311), (292, 128, 129, 312), (310, 155, 156, 313), (311, 142, 143, 314), (312, 129, 130, 315), (313, 156, 157, 316), (314, 143, 144, 317), (315, 130, 131, 318), (316, 157, 158, 319), (317, 144, 145, 320), (318, 131, 132, 289), (319, 158, 159, 291), (320, 145, 146, 293), (257, 167, 168, 258), (259, 181, 182, 260), (258, 168, 169, 261), (260, 182, 183, 262), (261, 169, 170, 263), (262, 183, 184, 264), (263, 170, 171, 265), (264, 184, 185, 266), (265, 171, 172, 267), (266, 185, 186, 268), (267, 172, 173, 269), (268, 186, 187, 270), (269, 173, 174, 271), (272, 160, 161, 273), (270, 187, 188, 274), (271, 174, 175, 275), (273, 161, 162, 276), (274, 188, 189, 277), (275, 175, 176, 278), (276, 162, 163, 279), (277, 189, 190, 280), (278, 176, 177, 281), (279, 163, 164, 282), (280, 190, 191, 283), (281, 177, 178, 284), (282, 164, 165, 285), (283, 191, 160, 272), (284, 178, 179, 286), (285, 165, 166, 287), (286, 179, 180, 288), (287, 166, 167, 257), (288, 180, 181, 259), (225, 202, 203, 226), (227, 216, 217, 228), (226, 203, 204, 229), (228, 217, 218, 230), (229, 204, 205, 231), (230, 218, 219, 232), (231, 205, 206, 233), (234, 192, 193, 235), (232, 219, 220, 236), (233, 206, 207, 237), (235, 193, 194, 238), (236, 220, 221, 239), (237, 207, 208, 240), (238, 194, 195, 241), (239, 221, 222, 242), (240, 208, 209, 243), (241, 195, 196, 244), (242, 222, 223, 245), (243, 209, 210, 246), (244, 196, 197, 247), (245, 223, 192, 234), (246, 210, 211, 248), (247, 197, 198, 249), (248, 211, 212, 250), (249, 198, 199, 251), (250, 212, 213, 252), (251, 199, 200, 253), (252, 213, 214, 254), (253, 200, 201, 255), (254, 214, 215, 256), (255, 201, 202, 225), (256, 215, 216, 227), (203, 202, 330, 331), (204, 203, 331, 332), (201, 200, 328, 329), (216, 215, 343, 344), (202, 201, 329, 330), (214, 213, 341, 342), (200, 199, 327, 328), (213, 212, 340, 341), (199, 198, 326, 327), (212, 211, 339, 340), (198, 197, 325, 326), (211, 210, 338, 339), (192, 223, 351, 224), (197, 196, 324, 325), (218, 217, 345, 346), (210, 209, 337, 338), (223, 222, 350, 351), (196, 195, 323, 324), (209, 208, 336, 337), (222, 221, 349, 350), (195, 194, 322, 323), (208, 207, 335, 336), (221, 220, 348, 349), (194, 193, 321, 322), (207, 206, 334, 335), (220, 219, 347, 348), (193, 192, 224, 321), (206, 205, 333, 334), (219, 218, 346, 347), (205, 204, 332, 333), (217, 216, 344, 345), (215, 214, 342, 343), (183, 256, 227, 184), (169, 255, 225, 170), (182, 254, 256, 183), (168, 253, 255, 169), (181, 252, 254, 182), (167, 251, 253, 168), (180, 250, 252, 181), (166, 249, 251, 167), (179, 248, 250, 180), (165, 247, 249, 166), (178, 246, 248, 179), (191, 245, 234, 160), (164, 244, 247, 165), (177, 243, 246, 178), (190, 242, 245, 191), (163, 241, 244, 164), (176, 240, 243, 177), (189, 239, 242, 190), (162, 238, 241, 163), (175, 237, 240, 176), (188, 236, 239, 189), (161, 235, 238, 162), (174, 233, 237, 175), (187, 232, 236, 188), (160, 234, 235, 161), (173, 231, 233, 174), (186, 230, 232, 187), (172, 229, 231, 173), (185, 228, 230, 186), (171, 226, 229, 172), (184, 227, 228, 185), (170, 225, 226, 171), (148, 288, 259, 149), (134, 287, 257, 135), (147, 286, 288, 148), (133, 285, 287, 134), (146, 284, 286, 147), (159, 283, 272, 128), (132, 282, 285, 133), (145, 281, 284, 146), (158, 280, 283, 159), (131, 279, 282, 132), (144, 278, 281, 145), (157, 277, 280, 158), (130, 276, 279, 131), (143, 275, 278, 144), (156, 274, 277, 157), (129, 273, 276, 130), (142, 271, 275, 143), (155, 270, 274, 156), (128, 272, 273, 129), (141, 269, 271, 142), (154, 268, 270, 155), (140, 267, 269, 141), (153, 266, 268, 154), (139, 265, 267, 140), (152, 264, 266, 153), (138, 263, 265, 139), (151, 262, 264, 152), (137, 261, 263, 138), (150, 260, 262, 151), (136, 258, 261, 137), (149, 259, 260, 150), (135, 257, 258, 136), (113, 320, 293, 114), (126, 319, 291, 127), (99, 318, 289, 100), (112, 317, 320, 113), (125, 316, 319, 126), (98, 315, 318, 99), (111, 314, 317, 112), (124, 313, 316, 125), (97, 312, 315, 98), (110, 311, 314, 111), (123, 310, 313, 124), (96, 292, 312, 97), (109, 309, 311, 110), (122, 308, 310, 123), (108, 307, 309, 109), (121, 306, 308, 122), (107, 305, 307, 108), (120, 304, 306, 121), (106, 303, 305, 107), (119, 302, 304, 120), (105, 301, 303, 106), (118, 300, 302, 119), (104, 299, 301, 105), (117, 298, 300, 118), (103, 297, 299, 104), (116, 296, 298, 117), (102, 295, 297, 103), (115, 294, 296, 116), (101, 290, 295, 102), (114, 293, 294, 115), (127, 291, 292, 96), (100, 289, 290, 101)])
me_topnuke.polygons.foreach_set('use_smooth', [True] * 288)
_uv = me_topnuke.uv_layers.new(name='UVMap')
_uv.uv.foreach_set('vector', [0.6562, 5.707e-06, 0.6562, 0.1049, 0.6875, 0.1049, 0.6875, 6.601e-06, 0.25, 2.161e-06, 0.25, 0.1049, 0.2812, 0.1049, 0.2813, 3.353e-06, 0.6875, 6.601e-06, 0.6875, 0.1049, 0.7187, 0.1049, 0.7187, 7.465e-06, 0.2813, 3.353e-06, 0.2812, 0.1049, 0.3125, 0.1049, 0.3125, 3.144e-06, 0.7187, 7.465e-06, 0.7187, 0.1049, 0.75, 0.1049, 0.75, 9.045e-06, 0.3125, 3.144e-06, 0.3125, 0.1049, 0.3437, 0.1049, 0.3438, 4.813e-06, 0.75, 9.045e-06, 0.75, 0.1049, 0.7812, 0.1049, 0.7812, 9.85e-06, 0.3438, 4.813e-06, 0.3437, 0.1049, 0.375, 0.1049, 0.375, 5.201e-06, 0.7812, 9.85e-06, 0.7812, 0.1049, 0.8125, 0.1049, 0.8125, 1.024e-05, 0.375, 5.201e-06, 0.375, 0.1049, 0.4062, 0.1049, 0.4062, 5.707e-06, 0.8125, 1.024e-05, 0.8125, 0.1049, 0.8437, 0.1049, 0.8437, 1.003e-05, 0.4062, 5.707e-06, 0.4062, 0.1049, 0.4375, 0.1049, 0.4375, 6.095e-06, 0.8437, 1.003e-05, 0.8437, 0.1049, 0.875, 0.1049, 0.875, 1.062e-05, 0.4375, 6.095e-06, 0.4375, 0.1049, 0.4687, 0.1049, 0.4687, 5.916e-06, 0.03125, -8.836e-06, 0.03125, 0.1049, 0.0625, 0.1049, 0.0625, -7.287e-06, 0.875, 1.062e-05, 0.875, 0.1049, 0.9062, 0.1049, 0.9062, 1.042e-05, 0.4687, 5.916e-06, 0.4687, 0.1049, 0.5, 0.1049, 0.5, 5.618e-06, 0.0625, -7.287e-06, 0.0625, 0.1049, 0.09375, 0.1049, 0.09375, -6.303e-06, 0.9062, 1.042e-05, 0.9062, 0.1049, 0.9375, 0.1049, 0.9375, 1.062e-05, 0.5, 5.618e-06, 0.5, 0.1049, 0.5312, 0.1049, 0.5312, 5.618e-06, 0.09375, -6.303e-06, 0.09375, 0.1049, 0.125, 0.1049, 0.125, -4.336e-06, 0.9375, 1.062e-05, 0.9375, 0.1049, 0.9687, 0.1049, 0.9687, 1.024e-05, 0.5312, 5.618e-06, 0.5312, 0.1049, 0.5625, 0.1049, 0.5625, 6.005e-06, 0.125, -4.336e-06, 0.125, 0.1049, 0.1562, 0.1049, 0.1562, -3.144e-06, 0.9687, 1.024e-05, 0.9687, 0.1049, 1.0, 0.1049, 1.0, 1.042e-05, 0.5625, 6.005e-06, 0.5625, 0.1049, 0.5937, 0.1049, 0.5937, 5.707e-06, 0.1562, -3.144e-06, 0.1562, 0.1049, 0.1875, 0.1049, 0.1875, -7.004e-07, 3.576e-07, -1.062e-05, 1.788e-07, 0.1049, 0.03125, 0.1049, 0.03125, -8.836e-06, 0.5937, 5.707e-06, 0.5937, 0.1049, 0.625, 0.1049, 0.625, 4.932e-06, 0.1875, -7.004e-07, 0.1875, 0.1049, 0.2187, 0.1049, 0.2187, 4.023e-07, 0.625, 4.932e-06, 0.625, 0.1049, 0.6562, 0.1049, 0.6562, 5.707e-06, 0.2187, 4.023e-07, 0.2187, 0.1049, 0.25, 0.1049, 0.25, 2.161e-06, 0.0625, 0.1049, 0.0625, 0.2131, 0.09375, 0.2131, 0.09375, 0.1049, 0.9062, 0.1049, 0.9062, 0.2131, 0.9375, 0.2131, 0.9375, 0.1049, 0.5, 0.1049, 0.5, 0.2131, 0.5312, 0.2131, 0.5312, 0.1049, 0.09375, 0.1049, 0.09375, 0.2131, 0.125, 0.2131, 0.125, 0.1049, 0.9375, 0.1049, 0.9375, 0.2131, 0.9687, 0.2131, 0.9687, 0.1049, 0.5312, 0.1049, 0.5312, 0.2131, 0.5625, 0.2131, 0.5625, 0.1049, 0.125, 0.1049, 0.125, 0.2131, 0.1562, 0.2131, 0.1562, 0.1049, 0.9687, 0.1049, 0.9687, 0.2131, 1.0, 0.2131, 1.0, 0.1049, 0.5625, 0.1049, 0.5625, 0.2131, 0.5937, 0.2131, 0.5937, 0.1049, 0.1562, 0.1049, 0.1562, 0.2131, 0.1875, 0.2131, 0.1875, 0.1049, 1.788e-07, 0.1049, 1.788e-07, 0.2131, 0.03125, 0.2131, 0.03125, 0.1049, 0.5937, 0.1049, 0.5937, 0.2131, 0.625, 0.2131, 0.625, 0.1049, 0.1875, 0.1049, 0.1875, 0.2131, 0.2187, 0.2131, 0.2187, 0.1049, 0.625, 0.1049, 0.625, 0.2131, 0.6562, 0.2131, 0.6562, 0.1049, 0.2187, 0.1049, 0.2187, 0.2131, 0.25, 0.2131, 0.25, 0.1049, 0.6562, 0.1049, 0.6562, 0.2131, 0.6875, 0.2131, 0.6875, 0.1049, 0.25, 0.1049, 0.25, 0.2131, 0.2812, 0.2131, 0.2812, 0.1049, 0.6875, 0.1049, 0.6875, 0.2131, 0.7187, 0.2131, 0.7187, 0.1049, 0.2812, 0.1049, 0.2812, 0.2131, 0.3125, 0.2131, 0.3125, 0.1049, 0.7187, 0.1049, 0.7187, 0.2131, 0.75, 0.2131, 0.75, 0.1049, 0.3125, 0.1049, 0.3125, 0.2131, 0.3437, 0.2131, 0.3437, 0.1049, 0.75, 0.1049, 0.75, 0.2131, 0.7812, 0.2131, 0.7812, 0.1049, 0.3437, 0.1049, 0.3437, 0.2131, 0.375, 0.2131, 0.375, 0.1049, 0.7812, 0.1049, 0.7812, 0.2131, 0.8125, 0.2131, 0.8125, 0.1049, 0.375, 0.1049, 0.375, 0.2131, 0.4062, 0.2131, 0.4062, 0.1049, 0.8125, 0.1049, 0.8125, 0.2131, 0.8437, 0.2131, 0.8437, 0.1049, 0.4062, 0.1049, 0.4062, 0.2131, 0.4375, 0.2131, 0.4375, 0.1049, 0.8437, 0.1049, 0.8437, 0.2131, 0.875, 0.2131, 0.875, 0.1049, 0.4375, 0.1049, 0.4375, 0.2131, 0.4687, 0.2131, 0.4687, 0.1049, 0.03125, 0.1049, 0.03125, 0.2131, 0.0625, 0.2131, 0.0625, 0.1049, 0.875, 0.1049, 0.875, 0.2131, 0.9062, 0.2131, 0.9062, 0.1049, 0.4687, 0.1049, 0.4687, 0.2131, 0.5, 0.2131, 0.5, 0.1049, 0.1563, 0.3267, 0.1563, 0.4507, 0.1875, 0.4507, 0.1875, 0.3267, 3.576e-07, 0.3267, 3.576e-07, 0.4507, 0.03125, 0.4507, 0.03125, 0.3267, 0.5938, 0.3267, 0.5938, 0.4507, 0.625, 0.4507, 0.625, 0.3267, 0.1875, 0.3267, 0.1875, 0.4507, 0.2188, 0.4507, 0.2188, 0.3267, 0.625, 0.3267, 0.625, 0.4507, 0.6562, 0.4507, 0.6562, 0.3267, 0.2188, 0.3267, 0.2188, 0.4507, 0.25, 0.4507, 0.25, 0.3267, 0.6562, 0.3267, 0.6562, 0.4507, 0.6875, 0.4507, 0.6875, 0.3267, 0.25, 0.3267, 0.25, 0.4507, 0.2813, 0.4507, 0.2813, 0.3267, 0.6875, 0.3267, 0.6875, 0.4507, 0.7187, 0.4507, 0.7187, 0.3267, 0.2813, 0.3267, 0.2813, 0.4507, 0.3125, 0.4507, 0.3125, 0.3267, 0.7187, 0.3267, 0.7187, 0.4507, 0.75, 0.4507, 0.75, 0.3267, 0.3125, 0.3267, 0.3125, 0.4507, 0.3438, 0.4507, 0.3438, 0.3267, 0.75, 0.3267, 0.75, 0.4507, 0.7812, 0.4507, 0.7812, 0.3267, 0.3438, 0.3267, 0.3438, 0.4507, 0.375, 0.4507, 0.375, 0.3267, 0.7812, 0.3267, 0.7812, 0.4507, 0.8125, 0.4507, 0.8125, 0.3267, 0.375, 0.3267, 0.375, 0.4507, 0.4063, 0.4507, 0.4063, 0.3267, 0.8125, 0.3267, 0.8125, 0.4507, 0.8437, 0.4507, 0.8437, 0.3267, 0.4063, 0.3267, 0.4063, 0.4507, 0.4375, 0.4507, 0.4375, 0.3267, 0.8437, 0.3267, 0.8437, 0.4507, 0.875, 0.4507, 0.875, 0.3267, 0.4375, 0.3267, 0.4375, 0.4507, 0.4688, 0.4507, 0.4688, 0.3267, 0.03125, 0.3267, 0.03125, 0.4507, 0.0625, 0.4507, 0.0625, 0.3267, 0.875, 0.3267, 0.875, 0.4507, 0.9062, 0.4507, 0.9062, 0.3267, 0.4688, 0.3267, 0.4688, 0.4507, 0.5, 0.4507, 0.5, 0.3267, 0.0625, 0.3267, 0.0625, 0.4507, 0.09375, 0.4507, 0.09375, 0.3267, 0.9062, 0.3267, 0.9062, 0.4507, 0.9375, 0.4507, 0.9375, 0.3267, 0.5, 0.3267, 0.5, 0.4507, 0.5313, 0.4507, 0.5313, 0.3267, 0.09375, 0.3267, 0.09375, 0.4507, 0.125, 0.4507, 0.125, 0.3267, 0.9375, 0.3267, 0.9375, 0.4507, 0.9687, 0.4507, 0.9687, 0.3267, 0.5313, 0.3267, 0.5313, 0.4507, 0.5625, 0.4507, 0.5625, 0.3267, 0.125, 0.3267, 0.125, 0.4507, 0.1563, 0.4507, 0.1563, 0.3267, 0.9687, 0.3267, 0.9687, 0.4507, 1.0, 0.4507, 1.0, 0.3267, 0.5625, 0.3267, 0.5625, 0.4507, 0.5938, 0.4507, 0.5938, 0.3267, 0.25, 0.5514, 0.25, 0.6639, 0.2813, 0.6639, 0.2813, 0.5514, 0.6875, 0.5514, 0.6875, 0.6639, 0.7187, 0.6639, 0.7187, 0.5514, 0.2813, 0.5514, 0.2813, 0.6639, 0.3125, 0.6639, 0.3125, 0.5514, 0.7187, 0.5514, 0.7187, 0.6639, 0.75, 0.6639, 0.75, 0.5514, 0.3125, 0.5514, 0.3125, 0.6639, 0.3438, 0.6639, 0.3438, 0.5514, 0.75, 0.5514, 0.75, 0.6639, 0.7812, 0.6639, 0.7812, 0.5514, 0.3438, 0.5514, 0.3438, 0.6639, 0.375, 0.6639, 0.375, 0.5514, 0.7812, 0.5514, 0.7812, 0.6639, 0.8125, 0.6639, 0.8125, 0.5514, 0.375, 0.5514, 0.375, 0.6639, 0.4063, 0.6639, 0.4063, 0.5514, 0.8125, 0.5514, 0.8125, 0.6639, 0.8437, 0.6639, 0.8437, 0.5514, 0.4063, 0.5514, 0.4063, 0.6639, 0.4375, 0.6639, 0.4375, 0.5514, 0.8437, 0.5514, 0.8437, 0.6639, 0.875, 0.6639, 0.875, 0.5514, 0.4375, 0.5514, 0.4375, 0.6639, 0.4688, 0.6639, 0.4688, 0.5514, 0.03125, 0.5514, 0.03125, 0.6639, 0.0625, 0.6639, 0.0625, 0.5514, 0.875, 0.5514, 0.875, 0.6639, 0.9062, 0.6639, 0.9062, 0.5514, 0.4688, 0.5514, 0.4688, 0.6639, 0.5, 0.6639, 0.5, 0.5514, 0.0625, 0.5514, 0.0625, 0.6639, 0.09375, 0.6639, 0.09375, 0.5514, 0.9062, 0.5514, 0.9062, 0.6639, 0.9375, 0.6639, 0.9375, 0.5514, 0.5, 0.5514, 0.5, 0.6639, 0.5313, 0.6639, 0.5313, 0.5514, 0.09375, 0.5514, 0.09375, 0.6639, 0.125, 0.6639, 0.125, 0.5514, 0.9375, 0.5514, 0.9375, 0.6639, 0.9687, 0.6639, 0.9687, 0.5514, 0.5313, 0.5514, 0.5313, 0.6639, 0.5625, 0.6639, 0.5625, 0.5514, 0.125, 0.5514, 0.125, 0.6639, 0.1563, 0.6639, 0.1563, 0.5514, 0.9687, 0.5514, 0.9687, 0.6639, 1.0, 0.6639, 1.0, 0.5514, 0.5625, 0.5514, 0.5625, 0.6639, 0.5938, 0.6639, 0.5938, 0.5514, 0.1563, 0.5514, 0.1563, 0.6639, 0.1875, 0.6639, 0.1875, 0.5514, 2.98e-07, 0.5514, 2.98e-07, 0.6639, 0.03125, 0.6639, 0.03125, 0.5514, 0.5938, 0.5514, 0.5938, 0.6639, 0.625, 0.6639, 0.625, 0.5514, 0.1875, 0.5514, 0.1875, 0.6639, 0.2188, 0.6639, 0.2188, 0.5514, 0.625, 0.5514, 0.625, 0.6639, 0.6562, 0.6639, 0.6562, 0.5514, 0.2188, 0.5514, 0.2188, 0.6639, 0.25, 0.6639, 0.25, 0.5514, 0.6562, 0.5514, 0.6562, 0.6639, 0.6875, 0.6639, 0.6875, 0.5514, 0.3437, 0.7821, 0.3437, 0.8892, 0.375, 0.8892, 0.375, 0.7821, 0.7812, 0.7821, 0.7812, 0.8892, 0.8125, 0.8892, 0.8125, 0.7821, 0.375, 0.7821, 0.375, 0.8892, 0.4062, 0.8892, 0.4062, 0.7821, 0.8125, 0.7821, 0.8125, 0.8892, 0.8438, 0.8892, 0.8437, 0.7821, 0.4062, 0.7821, 0.4062, 0.8892, 0.4375, 0.8892, 0.4375, 0.7821, 0.8437, 0.7821, 0.8438, 0.8892, 0.875, 0.8892, 0.875, 0.7821, 0.4375, 0.7821, 0.4375, 0.8892, 0.4687, 0.8892, 0.4687, 0.7821, 0.03125, 0.7821, 0.03125, 0.8892, 0.0625, 0.8892, 0.0625, 0.7821, 0.875, 0.7821, 0.875, 0.8892, 0.9062, 0.8892, 0.9062, 0.7821, 0.4687, 0.7821, 0.4687, 0.8892, 0.5, 0.8892, 0.5, 0.7821, 0.0625, 0.7821, 0.0625, 0.8892, 0.09375, 0.8892, 0.09375, 0.7821, 0.9062, 0.7821, 0.9062, 0.8892, 0.9375, 0.8892, 0.9375, 0.7821, 0.5, 0.7821, 0.5, 0.8892, 0.5312, 0.8892, 0.5312, 0.7821, 0.09375, 0.7821, 0.09375, 0.8892, 0.125, 0.8892, 0.125, 0.7821, 0.9375, 0.7821, 0.9375, 0.8892, 0.9687, 0.8892, 0.9687, 0.7821, 0.5312, 0.7821, 0.5312, 0.8892, 0.5625, 0.8892, 0.5625, 0.7821, 0.125, 0.7821, 0.125, 0.8892, 0.1562, 0.8892, 0.1562, 0.7821, 0.9687, 0.7821, 0.9687, 0.8892, 1.0, 0.8892, 1.0, 0.7821, 0.5625, 0.7821, 0.5625, 0.8892, 0.5938, 0.8892, 0.5937, 0.7821, 0.1562, 0.7821, 0.1562, 0.8892, 0.1875, 0.8892, 0.1875, 0.7821, 1.192e-07, 0.7821, 0.0, 0.8892, 0.03125, 0.8892, 0.03125, 0.7821, 0.5937, 0.7821, 0.5938, 0.8892, 0.625, 0.8892, 0.625, 0.7821, 0.1875, 0.7821, 0.1875, 0.8892, 0.2187, 0.8892, 0.2187, 0.7821, 0.625, 0.7821, 0.625, 0.8892, 0.6562, 0.8892, 0.6562, 0.7821, 0.2187, 0.7821, 0.2187, 0.8892, 0.25, 0.8892, 0.25, 0.7821, 0.6562, 0.7821, 0.6562, 0.8892, 0.6875, 0.8892, 0.6875, 0.7821, 0.25, 0.7821, 0.25, 0.8892, 0.2812, 0.8892, 0.2812, 0.7821, 0.6875, 0.7821, 0.6875, 0.8892, 0.7188, 0.8892, 0.7187, 0.7821, 0.2812, 0.7821, 0.2812, 0.8892, 0.3125, 0.8892, 0.3125, 0.7821, 0.7187, 0.7821, 0.7188, 0.8892, 0.75, 0.8892, 0.75, 0.7821, 0.3125, 0.7821, 0.3125, 0.8892, 0.3437, 0.8892, 0.3437, 0.7821, 0.75, 0.7821, 0.75, 0.8892, 0.7812, 0.8892, 0.7812, 0.7821, 0.375, 0.8892, 0.3437, 0.8892, 0.3437, 1.0, 0.375, 1.0, 0.4062, 0.8892, 0.375, 0.8892, 0.375, 1.0, 0.4062, 1.0, 0.3125, 0.8892, 0.2812, 0.8892, 0.2812, 1.0, 0.3125, 1.0, 0.7812, 0.8892, 0.75, 0.8892, 0.75, 1.0, 0.7813, 1.0, 0.3437, 0.8892, 0.3125, 0.8892, 0.3125, 1.0, 0.3437, 1.0, 0.7188, 0.8892, 0.6875, 0.8892, 0.6875, 1.0, 0.7188, 1.0, 0.2812, 0.8892, 0.25, 0.8892, 0.25, 1.0, 0.2812, 1.0, 0.6875, 0.8892, 0.6562, 0.8892, 0.6563, 1.0, 0.6875, 1.0, 0.25, 0.8892, 0.2187, 0.8892, 0.2187, 1.0, 0.25, 1.0, 0.6562, 0.8892, 0.625, 0.8892, 0.625, 1.0, 0.6563, 1.0, 0.2187, 0.8892, 0.1875, 0.8892, 0.1875, 1.0, 0.2187, 1.0, 0.625, 0.8892, 0.5938, 0.8892, 0.5938, 1.0, 0.625, 1.0, 0.03125, 0.8892, 0.0, 0.8892, 2.98e-08, 1.0, 0.03125, 1.0, 0.1875, 0.8892, 0.1562, 0.8892, 0.1562, 1.0, 0.1875, 1.0, 0.8438, 0.8892, 0.8125, 0.8892, 0.8125, 1.0, 0.8438, 1.0, 0.5938, 0.8892, 0.5625, 0.8892, 0.5625, 1.0, 0.5938, 1.0, 1.0, 0.8892, 0.9687, 0.8892, 0.9687, 1.0, 1.0, 1.0, 0.1562, 0.8892, 0.125, 0.8892, 0.125, 1.0, 0.1562, 1.0, 0.5625, 0.8892, 0.5312, 0.8892, 0.5312, 1.0, 0.5625, 1.0, 0.9687, 0.8892, 0.9375, 0.8892, 0.9375, 1.0, 0.9687, 1.0, 0.125, 0.8892, 0.09375, 0.8892, 0.09375, 1.0, 0.125, 1.0, 0.5312, 0.8892, 0.5, 0.8892, 0.5, 1.0, 0.5312, 1.0, 0.9375, 0.8892, 0.9062, 0.8892, 0.9063, 1.0, 0.9375, 1.0, 0.09375, 0.8892, 0.0625, 0.8892, 0.0625, 1.0, 0.09375, 1.0, 0.5, 0.8892, 0.4687, 0.8892, 0.4687, 1.0, 0.5, 1.0, 0.9062, 0.8892, 0.875, 0.8892, 0.875, 1.0, 0.9063, 1.0, 0.0625, 0.8892, 0.03125, 0.8892, 0.03125, 1.0, 0.0625, 1.0, 0.4687, 0.8892, 0.4375, 0.8892, 0.4375, 1.0, 0.4687, 1.0, 0.875, 0.8892, 0.8438, 0.8892, 0.8438, 1.0, 0.875, 1.0, 0.4375, 0.8892, 0.4062, 0.8892, 0.4062, 1.0, 0.4375, 1.0, 0.8125, 0.8892, 0.7812, 0.8892, 0.7813, 1.0, 0.8125, 1.0, 0.75, 0.8892, 0.7188, 0.8892, 0.7188, 1.0, 0.75, 1.0, 0.75, 0.6639, 0.75, 0.7821, 0.7812, 0.7821, 0.7812, 0.6639, 0.3125, 0.6639, 0.3125, 0.7821, 0.3437, 0.7821, 0.3438, 0.6639, 0.7187, 0.6639, 0.7187, 0.7821, 0.75, 0.7821, 0.75, 0.6639, 0.2813, 0.6639, 0.2812, 0.7821, 0.3125, 0.7821, 0.3125, 0.6639, 0.6875, 0.6639, 0.6875, 0.7821, 0.7187, 0.7821, 0.7187, 0.6639, 0.25, 0.6639, 0.25, 0.7821, 0.2812, 0.7821, 0.2813, 0.6639, 0.6562, 0.6639, 0.6562, 0.7821, 0.6875, 0.7821, 0.6875, 0.6639, 0.2188, 0.6639, 0.2187, 0.7821, 0.25, 0.7821, 0.25, 0.6639, 0.625, 0.6639, 0.625, 0.7821, 0.6562, 0.7821, 0.6562, 0.6639, 0.1875, 0.6639, 0.1875, 0.7821, 0.2187, 0.7821, 0.2188, 0.6639, 0.5938, 0.6639, 0.5937, 0.7821, 0.625, 0.7821, 0.625, 0.6639, 2.98e-07, 0.6639, 1.192e-07, 0.7821, 0.03125, 0.7821, 0.03125, 0.6639, 0.1563, 0.6639, 0.1562, 0.7821, 0.1875, 0.7821, 0.1875, 0.6639, 0.5625, 0.6639, 0.5625, 0.7821, 0.5937, 0.7821, 0.5938, 0.6639, 0.9687, 0.6639, 0.9687, 0.7821, 1.0, 0.7821, 1.0, 0.6639, 0.125, 0.6639, 0.125, 0.7821, 0.1562, 0.7821, 0.1563, 0.6639, 0.5313, 0.6639, 0.5312, 0.7821, 0.5625, 0.7821, 0.5625, 0.6639, 0.9375, 0.6639, 0.9375, 0.7821, 0.9687, 0.7821, 0.9687, 0.6639, 0.09375, 0.6639, 0.09375, 0.7821, 0.125, 0.7821, 0.125, 0.6639, 0.5, 0.6639, 0.5, 0.7821, 0.5312, 0.7821, 0.5313, 0.6639, 0.9062, 0.6639, 0.9062, 0.7821, 0.9375, 0.7821, 0.9375, 0.6639, 0.0625, 0.6639, 0.0625, 0.7821, 0.09375, 0.7821, 0.09375, 0.6639, 0.4688, 0.6639, 0.4687, 0.7821, 0.5, 0.7821, 0.5, 0.6639, 0.875, 0.6639, 0.875, 0.7821, 0.9062, 0.7821, 0.9062, 0.6639, 0.03125, 0.6639, 0.03125, 0.7821, 0.0625, 0.7821, 0.0625, 0.6639, 0.4375, 0.6639, 0.4375, 0.7821, 0.4687, 0.7821, 0.4688, 0.6639, 0.8437, 0.6639, 0.8437, 0.7821, 0.875, 0.7821, 0.875, 0.6639, 0.4063, 0.6639, 0.4062, 0.7821, 0.4375, 0.7821, 0.4375, 0.6639, 0.8125, 0.6639, 0.8125, 0.7821, 0.8437, 0.7821, 0.8437, 0.6639, 0.375, 0.6639, 0.375, 0.7821, 0.4062, 0.7821, 0.4063, 0.6639, 0.7812, 0.6639, 0.7812, 0.7821, 0.8125, 0.7821, 0.8125, 0.6639, 0.3438, 0.6639, 0.3437, 0.7821, 0.375, 0.7821, 0.375, 0.6639, 0.6562, 0.4507, 0.6562, 0.5514, 0.6875, 0.5514, 0.6875, 0.4507, 0.2188, 0.4507, 0.2188, 0.5514, 0.25, 0.5514, 0.25, 0.4507, 0.625, 0.4507, 0.625, 0.5514, 0.6562, 0.5514, 0.6562, 0.4507, 0.1875, 0.4507, 0.1875, 0.5514, 0.2188, 0.5514, 0.2188, 0.4507, 0.5938, 0.4507, 0.5938, 0.5514, 0.625, 0.5514, 0.625, 0.4507, 3.576e-07, 0.4507, 2.98e-07, 0.5514, 0.03125, 0.5514, 0.03125, 0.4507, 0.1563, 0.4507, 0.1563, 0.5514, 0.1875, 0.5514, 0.1875, 0.4507, 0.5625, 0.4507, 0.5625, 0.5514, 0.5938, 0.5514, 0.5938, 0.4507, 0.9687, 0.4507, 0.9687, 0.5514, 1.0, 0.5514, 1.0, 0.4507, 0.125, 0.4507, 0.125, 0.5514, 0.1563, 0.5514, 0.1563, 0.4507, 0.5313, 0.4507, 0.5313, 0.5514, 0.5625, 0.5514, 0.5625, 0.4507, 0.9375, 0.4507, 0.9375, 0.5514, 0.9687, 0.5514, 0.9687, 0.4507, 0.09375, 0.4507, 0.09375, 0.5514, 0.125, 0.5514, 0.125, 0.4507, 0.5, 0.4507, 0.5, 0.5514, 0.5313, 0.5514, 0.5313, 0.4507, 0.9062, 0.4507, 0.9062, 0.5514, 0.9375, 0.5514, 0.9375, 0.4507, 0.0625, 0.4507, 0.0625, 0.5514, 0.09375, 0.5514, 0.09375, 0.4507, 0.4688, 0.4507, 0.4688, 0.5514, 0.5, 0.5514, 0.5, 0.4507, 0.875, 0.4507, 0.875, 0.5514, 0.9062, 0.5514, 0.9062, 0.4507, 0.03125, 0.4507, 0.03125, 0.5514, 0.0625, 0.5514, 0.0625, 0.4507, 0.4375, 0.4507, 0.4375, 0.5514, 0.4688, 0.5514, 0.4688, 0.4507, 0.8437, 0.4507, 0.8437, 0.5514, 0.875, 0.5514, 0.875, 0.4507, 0.4063, 0.4507, 0.4063, 0.5514, 0.4375, 0.5514, 0.4375, 0.4507, 0.8125, 0.4507, 0.8125, 0.5514, 0.8437, 0.5514, 0.8437, 0.4507, 0.375, 0.4507, 0.375, 0.5514, 0.4063, 0.5514, 0.4063, 0.4507, 0.7812, 0.4507, 0.7812, 0.5514, 0.8125, 0.5514, 0.8125, 0.4507, 0.3438, 0.4507, 0.3438, 0.5514, 0.375, 0.5514, 0.375, 0.4507, 0.75, 0.4507, 0.75, 0.5514, 0.7812, 0.5514, 0.7812, 0.4507, 0.3125, 0.4507, 0.3125, 0.5514, 0.3438, 0.5514, 0.3438, 0.4507, 0.7187, 0.4507, 0.7187, 0.5514, 0.75, 0.5514, 0.75, 0.4507, 0.2813, 0.4507, 0.2813, 0.5514, 0.3125, 0.5514, 0.3125, 0.4507, 0.6875, 0.4507, 0.6875, 0.5514, 0.7187, 0.5514, 0.7187, 0.4507, 0.25, 0.4507, 0.25, 0.5514, 0.2813, 0.5514, 0.2813, 0.4507, 0.5625, 0.2131, 0.5625, 0.3267, 0.5938, 0.3267, 0.5937, 0.2131, 0.9687, 0.2131, 0.9687, 0.3267, 1.0, 0.3267, 1.0, 0.2131, 0.125, 0.2131, 0.125, 0.3267, 0.1563, 0.3267, 0.1562, 0.2131, 0.5312, 0.2131, 0.5313, 0.3267, 0.5625, 0.3267, 0.5625, 0.2131, 0.9375, 0.2131, 0.9375, 0.3267, 0.9687, 0.3267, 0.9687, 0.2131, 0.09375, 0.2131, 0.09375, 0.3267, 0.125, 0.3267, 0.125, 0.2131, 0.5, 0.2131, 0.5, 0.3267, 0.5313, 0.3267, 0.5312, 0.2131, 0.9062, 0.2131, 0.9062, 0.3267, 0.9375, 0.3267, 0.9375, 0.2131, 0.0625, 0.2131, 0.0625, 0.3267, 0.09375, 0.3267, 0.09375, 0.2131, 0.4687, 0.2131, 0.4688, 0.3267, 0.5, 0.3267, 0.5, 0.2131, 0.875, 0.2131, 0.875, 0.3267, 0.9062, 0.3267, 0.9062, 0.2131, 0.03125, 0.2131, 0.03125, 0.3267, 0.0625, 0.3267, 0.0625, 0.2131, 0.4375, 0.2131, 0.4375, 0.3267, 0.4688, 0.3267, 0.4687, 0.2131, 0.8437, 0.2131, 0.8437, 0.3267, 0.875, 0.3267, 0.875, 0.2131, 0.4062, 0.2131, 0.4063, 0.3267, 0.4375, 0.3267, 0.4375, 0.2131, 0.8125, 0.2131, 0.8125, 0.3267, 0.8437, 0.3267, 0.8437, 0.2131, 0.375, 0.2131, 0.375, 0.3267, 0.4063, 0.3267, 0.4062, 0.2131, 0.7812, 0.2131, 0.7812, 0.3267, 0.8125, 0.3267, 0.8125, 0.2131, 0.3437, 0.2131, 0.3438, 0.3267, 0.375, 0.3267, 0.375, 0.2131, 0.75, 0.2131, 0.75, 0.3267, 0.7812, 0.3267, 0.7812, 0.2131, 0.3125, 0.2131, 0.3125, 0.3267, 0.3438, 0.3267, 0.3437, 0.2131, 0.7187, 0.2131, 0.7187, 0.3267, 0.75, 0.3267, 0.75, 0.2131, 0.2812, 0.2131, 0.2813, 0.3267, 0.3125, 0.3267, 0.3125, 0.2131, 0.6875, 0.2131, 0.6875, 0.3267, 0.7187, 0.3267, 0.7187, 0.2131, 0.25, 0.2131, 0.25, 0.3267, 0.2813, 0.3267, 0.2812, 0.2131, 0.6562, 0.2131, 0.6562, 0.3267, 0.6875, 0.3267, 0.6875, 0.2131, 0.2187, 0.2131, 0.2188, 0.3267, 0.25, 0.3267, 0.25, 0.2131, 0.625, 0.2131, 0.625, 0.3267, 0.6562, 0.3267, 0.6562, 0.2131, 0.1875, 0.2131, 0.1875, 0.3267, 0.2188, 0.3267, 0.2187, 0.2131, 0.5937, 0.2131, 0.5938, 0.3267, 0.625, 0.3267, 0.625, 0.2131, 1.788e-07, 0.2131, 3.576e-07, 0.3267, 0.03125, 0.3267, 0.03125, 0.2131, 0.1562, 0.2131, 0.1563, 0.3267, 0.1875, 0.3267, 0.1875, 0.2131])
me_topnuke.update()

# ---- objects
ob_bottom = bpy.data.objects.new('Bottom', me_bottomnuke)
ob_top = bpy.data.objects.new('Top', me_topnuke)

# ---- transforms, parenting, visibility, modifiers, constraints
ob_bottom.location = (0.0, 0.0, 0.0)
_m = ob_bottom.modifiers.new('Subdivision', 'SUBSURF')
_m.levels = 2
_m = ob_bottom.modifiers.new('Auto Smooth', 'NODES')
_m.node_group = ng_auto_smooth
_gi = [s.identifier for s in ng_auto_smooth.interface.items_tree if s.item_type == 'SOCKET' and s.in_out == 'INPUT']
_m[_gi[1]] = 0.5236  # Angle
ob_top.location = (0.0, 0.0, 0.0)
_m = ob_top.modifiers.new('Subdivision', 'SUBSURF')
_m.levels = 2
_m = ob_top.modifiers.new('Auto Smooth', 'NODES')
_m.node_group = ng_auto_smooth
_gi = [s.identifier for s in ng_auto_smooth.interface.items_tree if s.item_type == 'SOCKET' and s.in_out == 'INPUT']
_m[_gi[1]] = 0.5236  # Angle

# ---- collection membership
col_collection.objects.link(ob_bottom)
col_collection.objects.link(ob_top)

# ---- scene / render settings (as saved in the file)
scene.frame_start = 1; scene.frame_end = 250; scene.frame_set(1)
scene.render.engine = 'BLENDER_EEVEE_NEXT'
scene.cycles.sampling_pattern = 'TABULATED_SOBOL'
bpy.context.view_layer.update()

# ---- added for rendering (the .blend has no active camera and no usable light): camera, sun
cam_auto = bpy.data.cameras.new('AutoCamera')
cam_auto.lens = 50.0
cam_auto.sensor_width = 36.0
cam_auto.clip_end = 1000.0
ob_auto_camera = bpy.data.objects.new('AutoCamera', cam_auto)
scene.collection.objects.link(ob_auto_camera)
ob_auto_camera.location = (24.2454, -29.0945, 26.7861)
ob_auto_camera.rotation_euler = (1.09748, -7.21219e-08, 0.694738)
scene.camera = ob_auto_camera
light_auto_sun = bpy.data.lights.new('AutoSun', 'SUN')
light_auto_sun.energy = 3.0
light_auto_sun.angle = 0.0523599
ob_auto_sun = bpy.data.objects.new('AutoSun', light_auto_sun)
scene.collection.objects.link(ob_auto_sun)
ob_auto_sun.rotation_euler = (0.872665, 0.174533, 0.523599)
bpy.context.view_layer.update()
